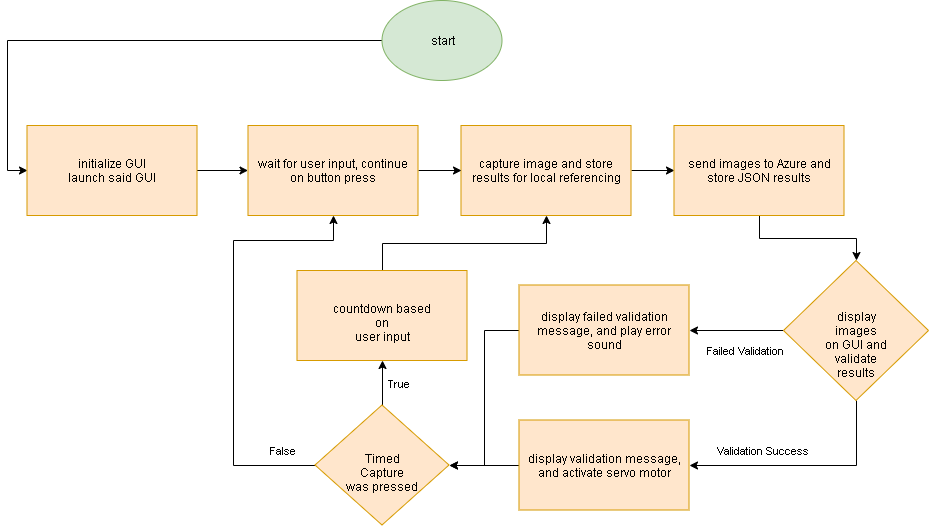

The diagram above was exported from draw.io. Its source (the exported page's mxGraphModel, read from the mxfile embedded in the PNG):
<mxGraphModel dx="1700" dy="629" grid="0" gridSize="10" guides="1" tooltips="1" connect="1" arrows="1" fold="1" page="0" pageScale="1" pageWidth="850" pageHeight="1100" math="0" shadow="0">
  <root>
    <mxCell id="0" />
    <mxCell id="1" parent="0" />
    <mxCell id="abniD_BUwwWPRvoeyDHi-40" style="edgeStyle=orthogonalEdgeStyle;rounded=0;orthogonalLoop=1;jettySize=auto;html=1;exitX=0;exitY=0.5;exitDx=0;exitDy=0;entryX=0;entryY=0.5;entryDx=0;entryDy=0;labelBackgroundColor=none;" edge="1" parent="1" source="abniD_BUwwWPRvoeyDHi-2" target="abniD_BUwwWPRvoeyDHi-39">
      <mxGeometry relative="1" as="geometry" />
    </mxCell>
    <mxCell id="abniD_BUwwWPRvoeyDHi-2" value="start" style="ellipse;whiteSpace=wrap;html=1;fillColor=#d5e8d4;strokeColor=#82b366;" vertex="1" parent="1">
      <mxGeometry x="48.5" y="110" width="120" height="80" as="geometry" />
    </mxCell>
    <mxCell id="abniD_BUwwWPRvoeyDHi-7" value="" style="edgeStyle=orthogonalEdgeStyle;rounded=0;orthogonalLoop=1;jettySize=auto;html=1;exitX=1;exitY=0.5;exitDx=0;exitDy=0;entryX=0;entryY=0.5;entryDx=0;entryDy=0;" edge="1" parent="1" source="abniD_BUwwWPRvoeyDHi-3" target="abniD_BUwwWPRvoeyDHi-6">
      <mxGeometry relative="1" as="geometry" />
    </mxCell>
    <mxCell id="abniD_BUwwWPRvoeyDHi-3" value="capture image and store results for local referencing" style="rounded=0;whiteSpace=wrap;html=1;fillColor=#ffe6cc;strokeColor=#d79b00;" vertex="1" parent="1">
      <mxGeometry x="127.5" y="235" width="170" height="90" as="geometry" />
    </mxCell>
    <mxCell id="abniD_BUwwWPRvoeyDHi-45" style="edgeStyle=orthogonalEdgeStyle;rounded=0;orthogonalLoop=1;jettySize=auto;html=1;exitX=0.5;exitY=1;exitDx=0;exitDy=0;entryX=0.5;entryY=0;entryDx=0;entryDy=0;labelBackgroundColor=none;" edge="1" parent="1" source="abniD_BUwwWPRvoeyDHi-6" target="abniD_BUwwWPRvoeyDHi-26">
      <mxGeometry relative="1" as="geometry" />
    </mxCell>
    <mxCell id="abniD_BUwwWPRvoeyDHi-6" value="send images to Azure and store JSON results" style="rounded=0;whiteSpace=wrap;html=1;fillColor=#ffe6cc;strokeColor=#d79b00;" vertex="1" parent="1">
      <mxGeometry x="340.5" y="235" width="170" height="90" as="geometry" />
    </mxCell>
    <mxCell id="abniD_BUwwWPRvoeyDHi-55" style="edgeStyle=orthogonalEdgeStyle;rounded=0;orthogonalLoop=1;jettySize=auto;html=1;exitX=0;exitY=0.5;exitDx=0;exitDy=0;entryX=1;entryY=0.5;entryDx=0;entryDy=0;labelBackgroundColor=none;" edge="1" parent="1" source="abniD_BUwwWPRvoeyDHi-15" target="abniD_BUwwWPRvoeyDHi-33">
      <mxGeometry relative="1" as="geometry" />
    </mxCell>
    <mxCell id="abniD_BUwwWPRvoeyDHi-15" value="display failed validation message, and play error sound" style="rounded=0;whiteSpace=wrap;html=1;fillColor=#ffe6cc;strokeColor=#d79b00;" vertex="1" parent="1">
      <mxGeometry x="185.5" y="394.5" width="170" height="90" as="geometry" />
    </mxCell>
    <mxCell id="abniD_BUwwWPRvoeyDHi-54" style="edgeStyle=orthogonalEdgeStyle;rounded=0;orthogonalLoop=1;jettySize=auto;html=1;exitX=0;exitY=0.5;exitDx=0;exitDy=0;entryX=1;entryY=0.5;entryDx=0;entryDy=0;labelBackgroundColor=none;" edge="1" parent="1" source="abniD_BUwwWPRvoeyDHi-13" target="abniD_BUwwWPRvoeyDHi-33">
      <mxGeometry relative="1" as="geometry" />
    </mxCell>
    <mxCell id="abniD_BUwwWPRvoeyDHi-13" value="display validation message, and activate servo motor" style="rounded=0;whiteSpace=wrap;html=1;fillColor=#ffe6cc;strokeColor=#d79b00;" vertex="1" parent="1">
      <mxGeometry x="185.5" y="529.5" width="170" height="90" as="geometry" />
    </mxCell>
    <mxCell id="abniD_BUwwWPRvoeyDHi-46" value="Validation Success" style="edgeStyle=orthogonalEdgeStyle;rounded=0;orthogonalLoop=1;jettySize=auto;html=1;exitX=0.5;exitY=1;exitDx=0;exitDy=0;entryX=1;entryY=0.5;entryDx=0;entryDy=0;labelBackgroundColor=none;" edge="1" parent="1" source="abniD_BUwwWPRvoeyDHi-26" target="abniD_BUwwWPRvoeyDHi-13">
      <mxGeometry x="0.3665" y="-15" relative="1" as="geometry">
        <mxPoint as="offset" />
      </mxGeometry>
    </mxCell>
    <mxCell id="abniD_BUwwWPRvoeyDHi-48" value="Failed Validation" style="edgeStyle=orthogonalEdgeStyle;rounded=0;orthogonalLoop=1;jettySize=auto;html=1;exitX=0;exitY=0.5;exitDx=0;exitDy=0;entryX=1;entryY=0.5;entryDx=0;entryDy=0;labelBackgroundColor=none;" edge="1" parent="1" source="abniD_BUwwWPRvoeyDHi-26" target="abniD_BUwwWPRvoeyDHi-15">
      <mxGeometry x="-0.2048" y="20" relative="1" as="geometry">
        <mxPoint as="offset" />
      </mxGeometry>
    </mxCell>
    <mxCell id="abniD_BUwwWPRvoeyDHi-26" value="&lt;span style=&quot;white-space: normal&quot;&gt;display images&lt;br&gt;on GUI and&lt;br&gt;validate results&lt;/span&gt;" style="rhombus;whiteSpace=wrap;html=1;fillColor=#ffe6cc;strokeColor=#d79b00;" vertex="1" parent="1">
      <mxGeometry x="450" y="370" width="145" height="140" as="geometry" />
    </mxCell>
    <mxCell id="abniD_BUwwWPRvoeyDHi-52" value="True" style="edgeStyle=orthogonalEdgeStyle;rounded=0;orthogonalLoop=1;jettySize=auto;html=1;exitX=0.5;exitY=0;exitDx=0;exitDy=0;entryX=0.5;entryY=1;entryDx=0;entryDy=0;labelBackgroundColor=none;" edge="1" parent="1" source="abniD_BUwwWPRvoeyDHi-33" target="abniD_BUwwWPRvoeyDHi-51">
      <mxGeometry x="-0.0196" y="-17" relative="1" as="geometry">
        <mxPoint as="offset" />
      </mxGeometry>
    </mxCell>
    <mxCell id="abniD_BUwwWPRvoeyDHi-57" value="False" style="edgeStyle=orthogonalEdgeStyle;rounded=0;orthogonalLoop=1;jettySize=auto;html=1;exitX=0;exitY=0.5;exitDx=0;exitDy=0;entryX=0.5;entryY=1;entryDx=0;entryDy=0;labelBackgroundColor=none;" edge="1" parent="1" source="abniD_BUwwWPRvoeyDHi-33" target="abniD_BUwwWPRvoeyDHi-42">
      <mxGeometry x="-0.8519" y="-15" relative="1" as="geometry">
        <Array as="points">
          <mxPoint x="-100" y="575" />
          <mxPoint x="-100" y="350" />
          <mxPoint y="350" />
        </Array>
        <mxPoint as="offset" />
      </mxGeometry>
    </mxCell>
    <mxCell id="abniD_BUwwWPRvoeyDHi-33" value="Timed Capture&lt;br&gt;was pressed" style="rhombus;whiteSpace=wrap;html=1;fillColor=#ffe6cc;strokeColor=#d79b00;" vertex="1" parent="1">
      <mxGeometry x="-18.5" y="514.5" width="134" height="120" as="geometry" />
    </mxCell>
    <mxCell id="abniD_BUwwWPRvoeyDHi-43" value="" style="edgeStyle=orthogonalEdgeStyle;rounded=0;orthogonalLoop=1;jettySize=auto;html=1;labelBackgroundColor=none;" edge="1" parent="1" source="abniD_BUwwWPRvoeyDHi-39" target="abniD_BUwwWPRvoeyDHi-42">
      <mxGeometry relative="1" as="geometry" />
    </mxCell>
    <mxCell id="abniD_BUwwWPRvoeyDHi-39" value="initialize GUI&lt;br&gt;launch said GUI" style="rounded=0;whiteSpace=wrap;html=1;fillColor=#ffe6cc;strokeColor=#d79b00;" vertex="1" parent="1">
      <mxGeometry x="-306.5" y="235" width="170" height="90" as="geometry" />
    </mxCell>
    <mxCell id="abniD_BUwwWPRvoeyDHi-44" style="edgeStyle=orthogonalEdgeStyle;rounded=0;orthogonalLoop=1;jettySize=auto;html=1;exitX=1;exitY=0.5;exitDx=0;exitDy=0;entryX=0;entryY=0.5;entryDx=0;entryDy=0;labelBackgroundColor=none;" edge="1" parent="1" source="abniD_BUwwWPRvoeyDHi-42" target="abniD_BUwwWPRvoeyDHi-3">
      <mxGeometry relative="1" as="geometry" />
    </mxCell>
    <mxCell id="abniD_BUwwWPRvoeyDHi-42" value="wait for user input, continue on button press" style="rounded=0;whiteSpace=wrap;html=1;fillColor=#ffe6cc;strokeColor=#d79b00;" vertex="1" parent="1">
      <mxGeometry x="-85.5" y="235" width="170" height="90" as="geometry" />
    </mxCell>
    <mxCell id="abniD_BUwwWPRvoeyDHi-56" style="edgeStyle=orthogonalEdgeStyle;rounded=0;orthogonalLoop=1;jettySize=auto;html=1;exitX=0.5;exitY=0;exitDx=0;exitDy=0;entryX=0.5;entryY=1;entryDx=0;entryDy=0;labelBackgroundColor=none;" edge="1" parent="1" source="abniD_BUwwWPRvoeyDHi-51" target="abniD_BUwwWPRvoeyDHi-3">
      <mxGeometry relative="1" as="geometry" />
    </mxCell>
    <mxCell id="abniD_BUwwWPRvoeyDHi-51" value="countdown based on&lt;br&gt;user input" style="rounded=0;whiteSpace=wrap;html=1;fillColor=#ffe6cc;strokeColor=#d79b00;" vertex="1" parent="1">
      <mxGeometry x="-36.5" y="380" width="170" height="90" as="geometry" />
    </mxCell>
  </root>
</mxGraphModel>